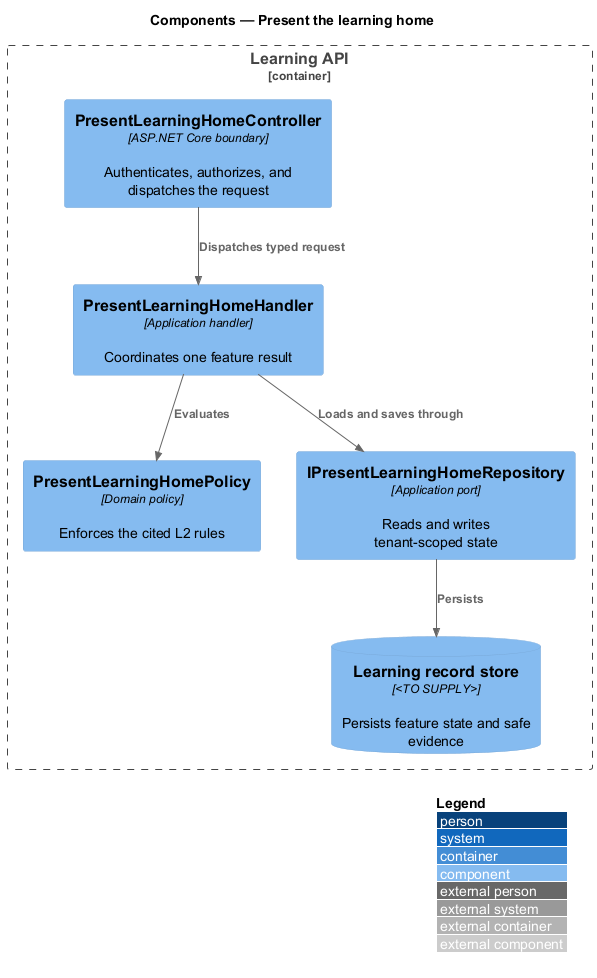

The diagram above was rendered by PlantUML. Its source (embedded in the PNG):
@startuml
!include <C4/C4_Component>
LAYOUT_WITH_LEGEND()
title Components — Present the learning home

Container_Boundary(api, "Learning API") {
  Component(controller, "PresentLearningHomeController", "ASP.NET Core boundary", "Authenticates, authorizes, and dispatches the request")
  Component(handler, "PresentLearningHomeHandler", "Application handler", "Coordinates one feature result")
  Component(policy, "PresentLearningHomePolicy", "Domain policy", "Enforces the cited L2 rules")
  Component(repository, "IPresentLearningHomeRepository", "Application port", "Reads and writes tenant-scoped state")
  ComponentDb(store, "Learning record store", "<TO SUPPLY>", "Persists feature state and safe evidence")
}

Rel(controller, handler, "Dispatches typed request")
Rel(handler, policy, "Evaluates")
Rel(handler, repository, "Loads and saves through")
Rel(repository, store, "Persists")
@enduml